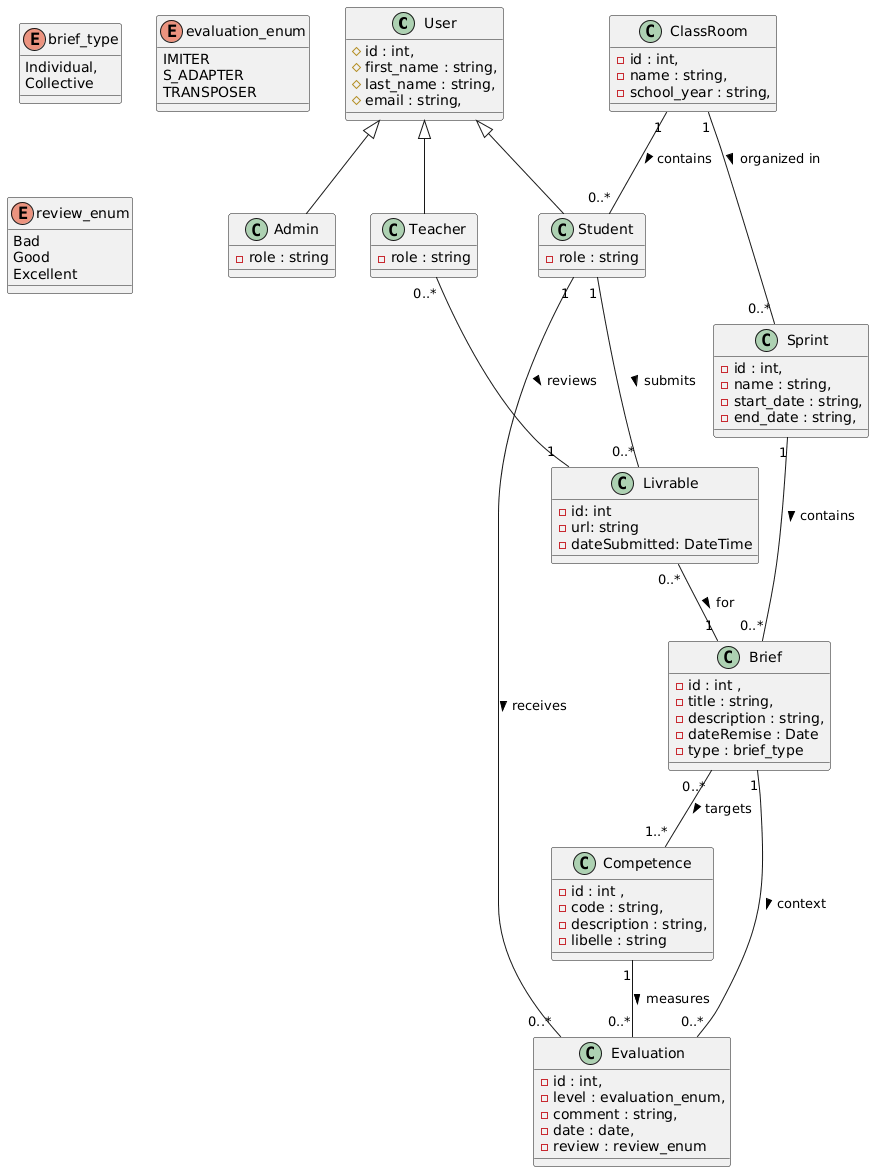

The diagram above was rendered by PlantUML. Its source (embedded in the PNG):
@startuml
Class User {
  # id : int,
  # first_name : string,
  # last_name : string,
  # email : string,
}

Class Admin extends User {
  - role : string
}

Class Teacher extends User {
  - role : string
}
Class Student extends User {
  - role : string
}

Class ClassRoom {
  - id : int,
  - name : string,
  - school_year : string,
}

Class Sprint {
  - id : int,
  - name : string,
  - start_date : string,
  - end_date : string,
}

Class Brief {
  - id : int ,
  - title : string,
  - description : string,
  - dateRemise : Date
  - type : brief_type
}

enum brief_type {
  Individual,
  Collective
}

Class Competence {
  - id : int ,
  - code : string,
  - description : string,
  - libelle : string
}

Class Evaluation {
  - id : int,
  - level : evaluation_enum,
  - comment : string,
  - date : date,
  - review : review_enum
}
enum evaluation_enum {
  IMITER
  S_ADAPTER
  TRANSPOSER
}
enum review_enum {
  Bad
  Good
  Excellent
}

Class Livrable {
    - id: int
    - url: string
    - dateSubmitted: DateTime
}


ClassRoom "1" -- "0..*" Student : contains >
ClassRoom "1" -- "0..*" Sprint : organized in >
Sprint "1" -- "0..*" Brief : contains >

Brief "0..*" -- "1..*" Competence : targets >

Student "1" -- "0..*" Livrable : submits >
Livrable "0..*" -- "1" Brief : for >

Teacher "0..*" -- "1" Livrable : reviews >
Student "1" -- "0..*" Evaluation : receives >
Brief "1" -- "0..*" Evaluation : context >
Competence "1" -- "0..*" Evaluation : measures >
@enduml